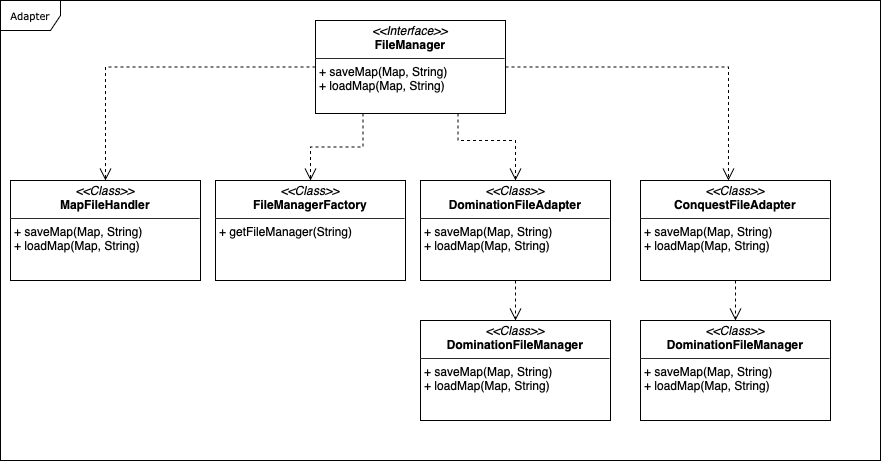

The diagram above was exported from draw.io. Its source (the exported page's mxGraphModel, read from the mxfile embedded in the PNG):
<mxGraphModel dx="1266" dy="691" grid="1" gridSize="10" guides="1" tooltips="1" connect="1" arrows="1" fold="1" page="1" pageScale="1" pageWidth="850" pageHeight="1100" background="none" math="0" shadow="0">
  <root>
    <mxCell id="0" />
    <mxCell id="1" parent="0" />
    <mxCell id="17acba5748e5396b-1" value="Adapter" style="shape=umlFrame;whiteSpace=wrap;html=1;rounded=0;shadow=0;comic=0;labelBackgroundColor=none;strokeWidth=1;fontFamily=Verdana;fontSize=10;align=center;" parent="1" vertex="1">
      <mxGeometry x="20" y="20" width="880" height="460" as="geometry" />
    </mxCell>
    <mxCell id="5d2195bd80daf111-12" value="&lt;p style=&quot;margin:0px;margin-top:4px;text-align:center;&quot;&gt;&lt;i&gt;&amp;lt;&amp;lt;Class&amp;gt;&amp;gt;&lt;/i&gt;&lt;br&gt;&lt;b&gt;MapFileHandler&lt;/b&gt;&lt;/p&gt;&lt;hr size=&quot;1&quot;&gt;&lt;p style=&quot;margin:0px;margin-left:4px;&quot;&gt;+ saveMap(Map, String)&lt;br&gt;+ loadMap(Map, String)&lt;br&gt;&lt;/p&gt;" style="verticalAlign=top;align=left;overflow=fill;fontSize=12;fontFamily=Helvetica;html=1;rounded=0;shadow=0;comic=0;labelBackgroundColor=none;strokeWidth=1" parent="1" vertex="1">
      <mxGeometry x="30" y="200" width="190" height="100" as="geometry" />
    </mxCell>
    <mxCell id="5d2195bd80daf111-21" style="edgeStyle=orthogonalEdgeStyle;rounded=0;html=1;labelBackgroundColor=none;startFill=0;endArrow=open;endFill=0;endSize=10;fontFamily=Verdana;fontSize=10;dashed=1;exitX=0.25;exitY=1;exitDx=0;exitDy=0;entryX=0.5;entryY=0;entryDx=0;entryDy=0;" parent="1" source="5d2195bd80daf111-18" target="5d2195bd80daf111-20" edge="1">
      <mxGeometry relative="1" as="geometry" />
    </mxCell>
    <mxCell id="5d2195bd80daf111-18" value="&lt;p style=&quot;margin:0px;margin-top:4px;text-align:center;&quot;&gt;&lt;i&gt;&amp;lt;&amp;lt;Interface&amp;gt;&amp;gt;&lt;/i&gt;&lt;br&gt;&lt;b&gt;FileManager&lt;/b&gt;&lt;/p&gt;&lt;hr size=&quot;1&quot;&gt;&lt;p style=&quot;margin:0px;margin-left:4px;&quot;&gt;+ saveMap(Map, String)&lt;br&gt;+ loadMap(Map, String)&lt;/p&gt;" style="verticalAlign=top;align=left;overflow=fill;fontSize=12;fontFamily=Helvetica;html=1;rounded=0;shadow=0;comic=0;labelBackgroundColor=none;strokeWidth=1" parent="1" vertex="1">
      <mxGeometry x="335" y="40" width="190" height="93" as="geometry" />
    </mxCell>
    <mxCell id="5d2195bd80daf111-20" value="&lt;p style=&quot;margin:0px;margin-top:4px;text-align:center;&quot;&gt;&lt;i&gt;&amp;lt;&amp;lt;Class&amp;gt;&amp;gt;&lt;/i&gt;&lt;br&gt;&lt;b&gt;FileManagerFactory&lt;/b&gt;&lt;/p&gt;&lt;hr size=&quot;1&quot;&gt;&lt;p style=&quot;margin:0px;margin-left:4px;&quot;&gt;+ getFileManager(String)&lt;br&gt;&lt;br&gt;&lt;/p&gt;" style="verticalAlign=top;align=left;overflow=fill;fontSize=12;fontFamily=Helvetica;html=1;rounded=0;shadow=0;comic=0;labelBackgroundColor=none;strokeWidth=1" parent="1" vertex="1">
      <mxGeometry x="235" y="200" width="190" height="100" as="geometry" />
    </mxCell>
    <mxCell id="5n0l6izo3NOSw_0dehG_-2" style="edgeStyle=orthogonalEdgeStyle;rounded=0;html=1;labelBackgroundColor=none;startFill=0;endArrow=open;endFill=0;endSize=10;fontFamily=Verdana;fontSize=10;dashed=1;exitX=0;exitY=0.5;exitDx=0;exitDy=0;entryX=0.5;entryY=0;entryDx=0;entryDy=0;" edge="1" parent="1" source="5d2195bd80daf111-18" target="5d2195bd80daf111-12">
      <mxGeometry relative="1" as="geometry">
        <mxPoint x="488" y="143" as="sourcePoint" />
        <mxPoint x="575" y="220" as="targetPoint" />
      </mxGeometry>
    </mxCell>
    <mxCell id="5n0l6izo3NOSw_0dehG_-3" value="&lt;p style=&quot;margin:0px;margin-top:4px;text-align:center;&quot;&gt;&lt;i&gt;&amp;lt;&amp;lt;Class&amp;gt;&amp;gt;&lt;/i&gt;&lt;br&gt;&lt;b&gt;DominationFileManager&lt;/b&gt;&lt;/p&gt;&lt;hr size=&quot;1&quot;&gt;&lt;p style=&quot;margin:0px;margin-left:4px;&quot;&gt;+ saveMap(Map, String)&lt;br&gt;+ loadMap(Map, String)&lt;br&gt;&lt;/p&gt;" style="verticalAlign=top;align=left;overflow=fill;fontSize=12;fontFamily=Helvetica;html=1;rounded=0;shadow=0;comic=0;labelBackgroundColor=none;strokeWidth=1" vertex="1" parent="1">
      <mxGeometry x="440" y="340" width="190" height="100" as="geometry" />
    </mxCell>
    <mxCell id="5n0l6izo3NOSw_0dehG_-4" value="&lt;p style=&quot;margin:0px;margin-top:4px;text-align:center;&quot;&gt;&lt;i&gt;&amp;lt;&amp;lt;Class&amp;gt;&amp;gt;&lt;/i&gt;&lt;br&gt;&lt;b&gt;DominationFileAdapter&lt;/b&gt;&lt;/p&gt;&lt;hr size=&quot;1&quot;&gt;&lt;p style=&quot;margin:0px;margin-left:4px;&quot;&gt;+ saveMap(Map, String)&lt;br&gt;+ loadMap(Map, String)&lt;br&gt;&lt;/p&gt;" style="verticalAlign=top;align=left;overflow=fill;fontSize=12;fontFamily=Helvetica;html=1;rounded=0;shadow=0;comic=0;labelBackgroundColor=none;strokeWidth=1" vertex="1" parent="1">
      <mxGeometry x="440" y="200" width="190" height="100" as="geometry" />
    </mxCell>
    <mxCell id="5n0l6izo3NOSw_0dehG_-5" value="&lt;p style=&quot;margin:0px;margin-top:4px;text-align:center;&quot;&gt;&lt;i&gt;&amp;lt;&amp;lt;Class&amp;gt;&amp;gt;&lt;/i&gt;&lt;br&gt;&lt;b&gt;ConquestFileAdapter&lt;/b&gt;&lt;/p&gt;&lt;hr size=&quot;1&quot;&gt;&lt;p style=&quot;margin:0px;margin-left:4px;&quot;&gt;+ saveMap(Map, String)&lt;br&gt;+ loadMap(Map, String)&lt;br&gt;&lt;/p&gt;" style="verticalAlign=top;align=left;overflow=fill;fontSize=12;fontFamily=Helvetica;html=1;rounded=0;shadow=0;comic=0;labelBackgroundColor=none;strokeWidth=1" vertex="1" parent="1">
      <mxGeometry x="660" y="200" width="190" height="100" as="geometry" />
    </mxCell>
    <mxCell id="5n0l6izo3NOSw_0dehG_-6" style="edgeStyle=orthogonalEdgeStyle;rounded=0;html=1;labelBackgroundColor=none;startFill=0;endArrow=open;endFill=0;endSize=10;fontFamily=Verdana;fontSize=10;dashed=1;entryX=0.5;entryY=0;entryDx=0;entryDy=0;exitX=0.75;exitY=1;exitDx=0;exitDy=0;" edge="1" parent="1" source="5d2195bd80daf111-18" target="5n0l6izo3NOSw_0dehG_-4">
      <mxGeometry relative="1" as="geometry">
        <mxPoint x="488" y="143" as="sourcePoint" />
        <mxPoint x="340" y="210" as="targetPoint" />
        <Array as="points">
          <mxPoint x="478" y="160" />
          <mxPoint x="535" y="160" />
        </Array>
      </mxGeometry>
    </mxCell>
    <mxCell id="5n0l6izo3NOSw_0dehG_-7" style="edgeStyle=orthogonalEdgeStyle;rounded=0;html=1;labelBackgroundColor=none;startFill=0;endArrow=open;endFill=0;endSize=10;fontFamily=Verdana;fontSize=10;dashed=1;entryX=0.463;entryY=0;entryDx=0;entryDy=0;exitX=1;exitY=0.5;exitDx=0;exitDy=0;entryPerimeter=0;" edge="1" parent="1" source="5d2195bd80daf111-18" target="5n0l6izo3NOSw_0dehG_-5">
      <mxGeometry relative="1" as="geometry">
        <mxPoint x="488" y="143" as="sourcePoint" />
        <mxPoint x="545" y="210" as="targetPoint" />
        <Array as="points">
          <mxPoint x="748" y="87" />
        </Array>
      </mxGeometry>
    </mxCell>
    <mxCell id="5n0l6izo3NOSw_0dehG_-8" value="&lt;p style=&quot;margin:0px;margin-top:4px;text-align:center;&quot;&gt;&lt;i&gt;&amp;lt;&amp;lt;Class&amp;gt;&amp;gt;&lt;/i&gt;&lt;br&gt;&lt;b&gt;DominationFileManager&lt;/b&gt;&lt;/p&gt;&lt;hr size=&quot;1&quot;&gt;&lt;p style=&quot;margin:0px;margin-left:4px;&quot;&gt;+ saveMap(Map, String)&lt;br&gt;+ loadMap(Map, String)&lt;br&gt;&lt;/p&gt;" style="verticalAlign=top;align=left;overflow=fill;fontSize=12;fontFamily=Helvetica;html=1;rounded=0;shadow=0;comic=0;labelBackgroundColor=none;strokeWidth=1" vertex="1" parent="1">
      <mxGeometry x="660" y="340" width="190" height="100" as="geometry" />
    </mxCell>
    <mxCell id="5n0l6izo3NOSw_0dehG_-10" style="edgeStyle=orthogonalEdgeStyle;rounded=0;html=1;labelBackgroundColor=none;startFill=0;endArrow=open;endFill=0;endSize=10;fontFamily=Verdana;fontSize=10;dashed=1;exitX=0.5;exitY=1;exitDx=0;exitDy=0;entryX=0.5;entryY=0;entryDx=0;entryDy=0;" edge="1" parent="1" source="5n0l6izo3NOSw_0dehG_-4" target="5n0l6izo3NOSw_0dehG_-3">
      <mxGeometry relative="1" as="geometry">
        <mxPoint x="345" y="97" as="sourcePoint" />
        <mxPoint x="135" y="210" as="targetPoint" />
      </mxGeometry>
    </mxCell>
    <mxCell id="5n0l6izo3NOSw_0dehG_-11" style="edgeStyle=orthogonalEdgeStyle;rounded=0;html=1;labelBackgroundColor=none;startFill=0;endArrow=open;endFill=0;endSize=10;fontFamily=Verdana;fontSize=10;dashed=1;exitX=0.5;exitY=1;exitDx=0;exitDy=0;entryX=0.5;entryY=0;entryDx=0;entryDy=0;" edge="1" parent="1" source="5n0l6izo3NOSw_0dehG_-5" target="5n0l6izo3NOSw_0dehG_-8">
      <mxGeometry relative="1" as="geometry">
        <mxPoint x="545" y="310" as="sourcePoint" />
        <mxPoint x="545" y="350" as="targetPoint" />
      </mxGeometry>
    </mxCell>
  </root>
</mxGraphModel>